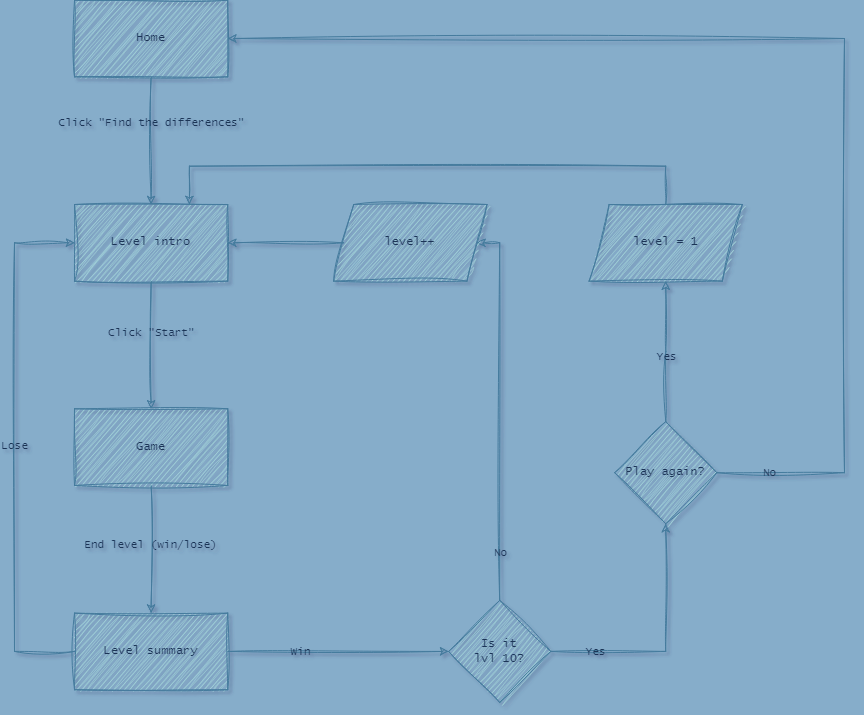

The diagram above was exported from draw.io. Its source (the exported page's mxGraphModel, read from the mxfile embedded in the PNG):
<mxGraphModel dx="2901" dy="2309" grid="0" gridSize="10" guides="1" tooltips="1" connect="1" arrows="1" fold="1" page="1" pageScale="1" pageWidth="827" pageHeight="1169" background="#86ADCA" math="0" shadow="1">
  <root>
    <mxCell id="0" />
    <mxCell id="1" parent="0" />
    <mxCell id="iCEz-MaiI_ZHlng-cwvC-461" style="edgeStyle=orthogonalEdgeStyle;rounded=0;orthogonalLoop=1;jettySize=auto;html=1;labelBackgroundColor=none;fontColor=default;strokeColor=#457B9D;sketch=1;curveFitting=1;jiggle=2;strokeWidth=1;fillColor=#A8DADC;fontFamily=Architects Daughter;" parent="1" source="iCEz-MaiI_ZHlng-cwvC-463" target="iCEz-MaiI_ZHlng-cwvC-466" edge="1">
      <mxGeometry relative="1" as="geometry" />
    </mxCell>
    <mxCell id="iCEz-MaiI_ZHlng-cwvC-462" value="Click &quot;Find the differences&quot;" style="edgeLabel;html=1;align=center;verticalAlign=middle;resizable=0;points=[];labelBackgroundColor=none;rounded=0;fontColor=#1D3557;sketch=1;curveFitting=1;jiggle=2;fontFamily=Lucida Console;textShadow=0;container=0;" parent="iCEz-MaiI_ZHlng-cwvC-461" connectable="0" vertex="1">
      <mxGeometry x="-0.0381" relative="1" as="geometry">
        <mxPoint y="-16" as="offset" />
      </mxGeometry>
    </mxCell>
    <mxCell id="iCEz-MaiI_ZHlng-cwvC-463" value="Home" style="rounded=0;labelBackgroundColor=none;strokeWidth=1;perimeterSpacing=0;sketch=1;curveFitting=1;jiggle=2;fillColor=#A8DADC;fontColor=#1D3557;strokeColor=#457B9D;fontFamily=Lucida Console;textShadow=0;html=1;whiteSpace=wrap;container=0;" parent="1" vertex="1">
      <mxGeometry x="-279.9846153846154" y="-252.31" width="153.23076923076923" height="76.61563636363636" as="geometry" />
    </mxCell>
    <mxCell id="iCEz-MaiI_ZHlng-cwvC-464" style="edgeStyle=orthogonalEdgeStyle;rounded=0;orthogonalLoop=1;jettySize=auto;html=1;exitX=0.5;exitY=1;exitDx=0;exitDy=0;entryX=0.5;entryY=0;entryDx=0;entryDy=0;labelBackgroundColor=none;fontColor=default;strokeColor=#457B9D;sketch=1;curveFitting=1;jiggle=2;strokeWidth=1;fillColor=#A8DADC;fontFamily=Architects Daughter;" parent="1" source="iCEz-MaiI_ZHlng-cwvC-466" target="iCEz-MaiI_ZHlng-cwvC-469" edge="1">
      <mxGeometry relative="1" as="geometry" />
    </mxCell>
    <mxCell id="iCEz-MaiI_ZHlng-cwvC-465" value="Click &quot;Start&quot;" style="edgeLabel;html=1;align=center;verticalAlign=middle;resizable=0;points=[];labelBackgroundColor=none;rounded=0;fontColor=#1D3557;sketch=1;curveFitting=1;jiggle=2;fontFamily=Lucida Console;container=0;" parent="iCEz-MaiI_ZHlng-cwvC-464" connectable="0" vertex="1">
      <mxGeometry x="0.0029" relative="1" as="geometry">
        <mxPoint y="-13" as="offset" />
      </mxGeometry>
    </mxCell>
    <mxCell id="iCEz-MaiI_ZHlng-cwvC-466" value="Level intro" style="rounded=0;whiteSpace=wrap;html=1;labelBackgroundColor=none;strokeWidth=1;sketch=1;curveFitting=1;jiggle=2;fillColor=#A8DADC;fontColor=#1D3557;strokeColor=#457B9D;fontFamily=Lucida Console;container=0;" parent="1" vertex="1">
      <mxGeometry x="-279.9846153846154" y="-48.00163636363638" width="153.23076923076923" height="76.61563636363636" as="geometry" />
    </mxCell>
    <mxCell id="iCEz-MaiI_ZHlng-cwvC-467" style="edgeStyle=orthogonalEdgeStyle;rounded=0;orthogonalLoop=1;jettySize=auto;html=1;entryX=0.5;entryY=0;entryDx=0;entryDy=0;labelBackgroundColor=none;fontColor=default;strokeColor=#457B9D;sketch=1;curveFitting=1;jiggle=2;strokeWidth=1;fillColor=#A8DADC;fontFamily=Architects Daughter;" parent="1" source="iCEz-MaiI_ZHlng-cwvC-469" target="iCEz-MaiI_ZHlng-cwvC-474" edge="1">
      <mxGeometry relative="1" as="geometry" />
    </mxCell>
    <mxCell id="iCEz-MaiI_ZHlng-cwvC-468" value="End level (win/lose)" style="edgeLabel;html=1;align=center;verticalAlign=middle;resizable=0;points=[];labelBackgroundColor=none;rounded=0;fontColor=#1D3557;sketch=1;curveFitting=1;jiggle=2;fontFamily=Lucida Console;container=0;" parent="iCEz-MaiI_ZHlng-cwvC-467" connectable="0" vertex="1">
      <mxGeometry x="-0.0771" y="-1" relative="1" as="geometry">
        <mxPoint as="offset" />
      </mxGeometry>
    </mxCell>
    <mxCell id="iCEz-MaiI_ZHlng-cwvC-469" value="Game" style="rounded=0;whiteSpace=wrap;html=1;labelBackgroundColor=none;strokeWidth=1;sketch=1;curveFitting=1;jiggle=2;fillColor=#A8DADC;fontColor=#1D3557;strokeColor=#457B9D;fontFamily=Lucida Console;container=0;" parent="1" vertex="1">
      <mxGeometry x="-279.9846153846154" y="156.30672727272724" width="153.23076923076923" height="76.61563636363636" as="geometry" />
    </mxCell>
    <mxCell id="iCEz-MaiI_ZHlng-cwvC-470" style="edgeStyle=orthogonalEdgeStyle;rounded=0;orthogonalLoop=1;jettySize=auto;html=1;entryX=0;entryY=0.5;entryDx=0;entryDy=0;labelBackgroundColor=none;fontColor=default;strokeColor=#457B9D;sketch=1;curveFitting=1;jiggle=2;strokeWidth=1;fillColor=#A8DADC;fontFamily=Architects Daughter;" parent="1" source="iCEz-MaiI_ZHlng-cwvC-474" target="iCEz-MaiI_ZHlng-cwvC-466" edge="1">
      <mxGeometry relative="1" as="geometry">
        <Array as="points">
          <mxPoint x="-340" y="398.92290909090906" />
          <mxPoint x="-340" y="-9.693818181818187" />
        </Array>
      </mxGeometry>
    </mxCell>
    <mxCell id="iCEz-MaiI_ZHlng-cwvC-471" value="Lose" style="edgeLabel;html=1;align=center;verticalAlign=middle;resizable=0;points=[];labelBackgroundColor=none;rounded=0;fontColor=#1D3557;sketch=1;curveFitting=1;jiggle=2;fontFamily=Lucida Console;container=0;" parent="iCEz-MaiI_ZHlng-cwvC-470" connectable="0" vertex="1">
      <mxGeometry x="0.005" y="1" relative="1" as="geometry">
        <mxPoint as="offset" />
      </mxGeometry>
    </mxCell>
    <mxCell id="iCEz-MaiI_ZHlng-cwvC-472" style="edgeStyle=orthogonalEdgeStyle;rounded=0;orthogonalLoop=1;jettySize=auto;html=1;exitX=1;exitY=0.5;exitDx=0;exitDy=0;labelBackgroundColor=none;fontColor=default;strokeColor=#457B9D;sketch=1;curveFitting=1;jiggle=2;strokeWidth=1;fillColor=#A8DADC;fontFamily=Architects Daughter;" parent="1" source="iCEz-MaiI_ZHlng-cwvC-474" target="iCEz-MaiI_ZHlng-cwvC-479" edge="1">
      <mxGeometry relative="1" as="geometry" />
    </mxCell>
    <mxCell id="iCEz-MaiI_ZHlng-cwvC-473" value="Win" style="edgeLabel;html=1;align=center;verticalAlign=middle;resizable=0;points=[];labelBackgroundColor=none;rounded=0;fontColor=#1D3557;sketch=1;curveFitting=1;jiggle=2;fontFamily=Lucida Console;container=0;" parent="iCEz-MaiI_ZHlng-cwvC-472" connectable="0" vertex="1">
      <mxGeometry x="-0.2039" y="-1" relative="1" as="geometry">
        <mxPoint x="-16" y="-1" as="offset" />
      </mxGeometry>
    </mxCell>
    <mxCell id="iCEz-MaiI_ZHlng-cwvC-474" value="Level summary" style="rounded=0;whiteSpace=wrap;html=1;labelBackgroundColor=none;strokeWidth=1;sketch=1;curveFitting=1;jiggle=2;fillColor=#A8DADC;fontColor=#1D3557;strokeColor=#457B9D;fontFamily=Lucida Console;container=0;" parent="1" vertex="1">
      <mxGeometry x="-279.9846153846154" y="360.61509090909084" width="153.23076923076923" height="76.61563636363636" as="geometry" />
    </mxCell>
    <mxCell id="iCEz-MaiI_ZHlng-cwvC-475" style="edgeStyle=orthogonalEdgeStyle;rounded=0;orthogonalLoop=1;jettySize=auto;html=1;exitX=0.5;exitY=0;exitDx=0;exitDy=0;entryX=1;entryY=0.5;entryDx=0;entryDy=0;labelBackgroundColor=none;fontColor=default;strokeColor=#457B9D;sketch=1;curveFitting=1;jiggle=2;strokeWidth=1;fillColor=#A8DADC;fontFamily=Architects Daughter;" parent="1" source="iCEz-MaiI_ZHlng-cwvC-479" target="iCEz-MaiI_ZHlng-cwvC-481" edge="1">
      <mxGeometry relative="1" as="geometry">
        <mxPoint x="-33.53846153846155" y="-9.693818181818187" as="targetPoint" />
        <Array as="points">
          <mxPoint x="145.23076923076917" y="-9.693818181818187" />
        </Array>
      </mxGeometry>
    </mxCell>
    <mxCell id="iCEz-MaiI_ZHlng-cwvC-476" value="No" style="edgeLabel;html=1;align=center;verticalAlign=middle;resizable=0;points=[];labelBackgroundColor=none;rounded=0;fontColor=#1D3557;sketch=1;curveFitting=1;jiggle=2;fontFamily=Lucida Console;container=0;" parent="iCEz-MaiI_ZHlng-cwvC-475" connectable="0" vertex="1">
      <mxGeometry x="0.2867" y="2" relative="1" as="geometry">
        <mxPoint x="2" y="197" as="offset" />
      </mxGeometry>
    </mxCell>
    <mxCell id="iCEz-MaiI_ZHlng-cwvC-477" style="edgeStyle=orthogonalEdgeStyle;rounded=0;orthogonalLoop=1;jettySize=auto;html=1;entryX=0.5;entryY=1;entryDx=0;entryDy=0;labelBackgroundColor=none;fontColor=default;strokeColor=#457B9D;sketch=1;curveFitting=1;jiggle=2;strokeWidth=1;fillColor=#A8DADC;fontFamily=Architects Daughter;" parent="1" source="iCEz-MaiI_ZHlng-cwvC-479" target="iCEz-MaiI_ZHlng-cwvC-486" edge="1">
      <mxGeometry relative="1" as="geometry" />
    </mxCell>
    <mxCell id="iCEz-MaiI_ZHlng-cwvC-478" value="Yes" style="edgeLabel;html=1;align=center;verticalAlign=middle;resizable=0;points=[];labelBackgroundColor=none;rounded=0;fontColor=#1D3557;sketch=1;curveFitting=1;jiggle=2;fontFamily=Lucida Console;container=0;" parent="iCEz-MaiI_ZHlng-cwvC-477" connectable="0" vertex="1">
      <mxGeometry x="-0.0214" relative="1" as="geometry">
        <mxPoint x="-71" y="4" as="offset" />
      </mxGeometry>
    </mxCell>
    <mxCell id="iCEz-MaiI_ZHlng-cwvC-479" value="Is it&lt;div&gt;lvl 10?&lt;/div&gt;" style="rhombus;whiteSpace=wrap;html=1;labelBackgroundColor=none;rounded=0;strokeWidth=1;sketch=1;curveFitting=1;jiggle=2;fillColor=#A8DADC;fontColor=#1D3557;strokeColor=#457B9D;fontFamily=Lucida Console;container=0;" parent="1" vertex="1">
      <mxGeometry x="94.15384615384613" y="347.8458181818182" width="102.15384615384615" height="102.15418181818181" as="geometry" />
    </mxCell>
    <mxCell id="iCEz-MaiI_ZHlng-cwvC-480" style="edgeStyle=orthogonalEdgeStyle;rounded=0;orthogonalLoop=1;jettySize=auto;html=1;labelBackgroundColor=none;fontColor=default;strokeColor=#457B9D;sketch=1;curveFitting=1;jiggle=2;strokeWidth=1;fillColor=#A8DADC;fontFamily=Architects Daughter;" parent="1" source="iCEz-MaiI_ZHlng-cwvC-481" target="iCEz-MaiI_ZHlng-cwvC-466" edge="1">
      <mxGeometry relative="1" as="geometry" />
    </mxCell>
    <mxCell id="iCEz-MaiI_ZHlng-cwvC-481" value="level++" style="shape=parallelogram;perimeter=parallelogramPerimeter;whiteSpace=wrap;html=1;fixedSize=1;labelBackgroundColor=none;rounded=0;strokeWidth=1;sketch=1;curveFitting=1;jiggle=2;fillColor=#A8DADC;fontColor=#1D3557;strokeColor=#457B9D;fontFamily=Lucida Console;container=0;" parent="1" vertex="1">
      <mxGeometry x="-20.769230769230774" y="-48.00163636363638" width="153.23076923076923" height="76.61563636363636" as="geometry" />
    </mxCell>
    <mxCell id="iCEz-MaiI_ZHlng-cwvC-482" style="edgeStyle=orthogonalEdgeStyle;rounded=0;orthogonalLoop=1;jettySize=auto;html=1;entryX=0.5;entryY=1;entryDx=0;entryDy=0;labelBackgroundColor=none;fontColor=default;strokeColor=#457B9D;sketch=1;curveFitting=1;jiggle=2;strokeWidth=1;fillColor=#A8DADC;fontFamily=Architects Daughter;" parent="1" source="iCEz-MaiI_ZHlng-cwvC-486" target="iCEz-MaiI_ZHlng-cwvC-488" edge="1">
      <mxGeometry relative="1" as="geometry" />
    </mxCell>
    <mxCell id="iCEz-MaiI_ZHlng-cwvC-483" value="Yes" style="edgeLabel;html=1;align=center;verticalAlign=middle;resizable=0;points=[];labelBackgroundColor=none;rounded=0;fontColor=#1D3557;sketch=1;curveFitting=1;jiggle=2;fontFamily=Lucida Console;container=0;" parent="iCEz-MaiI_ZHlng-cwvC-482" connectable="0" vertex="1">
      <mxGeometry x="-0.0079" relative="1" as="geometry">
        <mxPoint y="4" as="offset" />
      </mxGeometry>
    </mxCell>
    <mxCell id="iCEz-MaiI_ZHlng-cwvC-484" style="edgeStyle=orthogonalEdgeStyle;rounded=0;orthogonalLoop=1;jettySize=auto;html=1;entryX=1;entryY=0.5;entryDx=0;entryDy=0;labelBackgroundColor=none;fontColor=default;strokeColor=#457B9D;sketch=1;curveFitting=1;jiggle=2;strokeWidth=1;fillColor=#A8DADC;fontFamily=Architects Daughter;" parent="1" source="iCEz-MaiI_ZHlng-cwvC-486" target="iCEz-MaiI_ZHlng-cwvC-463" edge="1">
      <mxGeometry relative="1" as="geometry">
        <Array as="points">
          <mxPoint x="489.9999999999999" y="220.1530909090909" />
          <mxPoint x="489.9999999999999" y="-214.00218181818184" />
        </Array>
      </mxGeometry>
    </mxCell>
    <mxCell id="iCEz-MaiI_ZHlng-cwvC-485" value="No" style="edgeLabel;html=1;align=center;verticalAlign=middle;resizable=0;points=[];labelBackgroundColor=none;rounded=0;fontColor=#1D3557;sketch=1;curveFitting=1;jiggle=2;fontFamily=Lucida Console;container=0;" parent="iCEz-MaiI_ZHlng-cwvC-484" connectable="0" vertex="1">
      <mxGeometry x="-0.442" y="-1" relative="1" as="geometry">
        <mxPoint x="-77" y="201" as="offset" />
      </mxGeometry>
    </mxCell>
    <mxCell id="iCEz-MaiI_ZHlng-cwvC-486" value="Play again?" style="rhombus;whiteSpace=wrap;html=1;labelBackgroundColor=none;rounded=0;strokeWidth=1;sketch=1;curveFitting=1;jiggle=2;fillColor=#A8DADC;fontColor=#1D3557;strokeColor=#457B9D;fontFamily=Lucida Console;container=0;" parent="1" vertex="1">
      <mxGeometry x="260.1538461538462" y="169.07599999999996" width="102.15384615384615" height="102.15418181818181" as="geometry" />
    </mxCell>
    <mxCell id="iCEz-MaiI_ZHlng-cwvC-487" style="edgeStyle=orthogonalEdgeStyle;rounded=0;orthogonalLoop=1;jettySize=auto;html=1;entryX=0.75;entryY=0;entryDx=0;entryDy=0;labelBackgroundColor=none;fontColor=default;strokeColor=#457B9D;sketch=1;curveFitting=1;jiggle=2;strokeWidth=1;fillColor=#A8DADC;fontFamily=Architects Daughter;" parent="1" source="iCEz-MaiI_ZHlng-cwvC-488" target="iCEz-MaiI_ZHlng-cwvC-466" edge="1">
      <mxGeometry relative="1" as="geometry">
        <Array as="points">
          <mxPoint x="311.2307692307693" y="-86.30945454545454" />
          <mxPoint x="-165.06153846153848" y="-86.30945454545454" />
        </Array>
      </mxGeometry>
    </mxCell>
    <mxCell id="iCEz-MaiI_ZHlng-cwvC-488" value="level = 1" style="shape=parallelogram;perimeter=parallelogramPerimeter;whiteSpace=wrap;html=1;fixedSize=1;labelBackgroundColor=none;rounded=0;strokeWidth=1;sketch=1;curveFitting=1;jiggle=2;fillColor=#A8DADC;fontColor=#1D3557;strokeColor=#457B9D;fontFamily=Lucida Console;container=0;" parent="1" vertex="1">
      <mxGeometry x="234.61538461538464" y="-48.00163636363638" width="153.23076923076923" height="76.61563636363636" as="geometry" />
    </mxCell>
  </root>
</mxGraphModel>